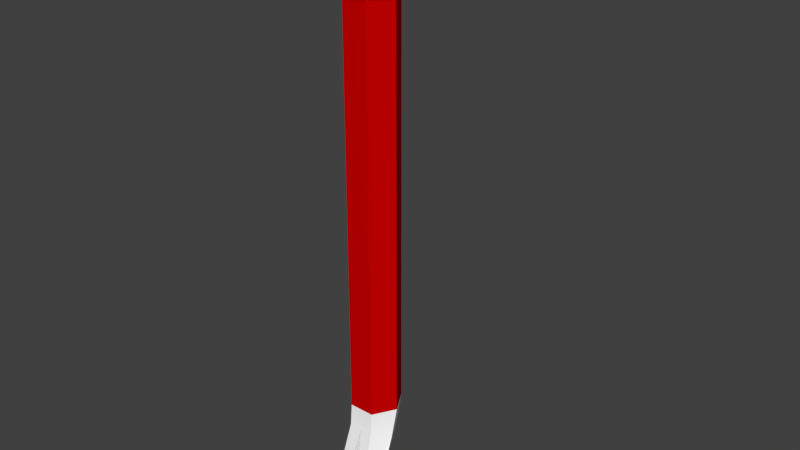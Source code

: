 # Source: crowbar.blend  (saved by Blender 2.79.7; exported with 4.5.12 LTS)
import bpy
from mathutils import Matrix  # noqa: F401  (used for matrix-valued properties, if any)

bpy.ops.wm.read_factory_settings(use_empty=True)
scene = bpy.context.scene
scene.name = 'Scene'

# ---- collections
col_collection_1 = bpy.data.collections.new('Collection 1'); scene.collection.children.link(col_collection_1)

# ---- materials (node trees are filled in below, after node groups)
mat_red = bpy.data.materials.new('red')
mat_red.alpha_threshold = 0.0
mat_red.use_transparent_shadow = False
mat_red.diffuse_color = (0.6, 0.0, 0.0, 1.0)
mat_red.roughness = 0.5
mat_blank = bpy.data.materials.new('blank')
mat_blank.alpha_threshold = 0.0
mat_blank.use_transparent_shadow = False
mat_blank.diffuse_color = (1.0, 1.0, 1.0, 1.0)
mat_blank.roughness = 0.5

# ---- material node trees

# ---- world
world_world = bpy.data.worlds.new('World'); scene.world = world_world
world_world.color = (0.05088, 0.05088, 0.05088)
world_world.use_sun_shadow = False
world_world.sun_shadow_jitter_overblur = 0.0

# ---- meshes
me_mesh = bpy.data.meshes.new('Mesh')
me_mesh.from_pydata([(0.0396, 0.07238, -0.5119), (0.0792, 0.003792, -0.5119), (-0.0792, 0.003792, 0.7369), (-0.0396, -0.0648, -0.5119), (-0.0396, 0.07238, 0.7369), (3.272e-08, 0.07238, -0.5119), (-0.0396, -0.0648, 0.7369), (8.002e-08, -0.0648, 0.7369), (0.0396, 0.07238, 0.7369), (0.0792, 0.003793, 0.7369), (0.0792, 0.01567, 0.8359), (0.0396, 0.1018, 0.85), (0.0396, -0.003317, 0.9382), (-0.0396, -0.05187, 0.8478), (-0.0792, 0.01567, 0.8359), (-0.0792, 0.04923, 0.8941), (-0.0396, 0.08322, 0.824), (-0.0396, 0.1018, 0.85), (0.0792, 0.04923, 0.8941), (0.0396, 0.1591, 0.8566), (0.0792, 0.1131, 0.9183), (0.0792, 0.1846, 0.9061), (-0.0792, 0.1131, 0.9183), (-0.0396, 0.2071, 0.9524), (-0.0792, 0.1846, 0.9061), (-0.0792, 0.3644, 0.7174), (-0.0396, 0.3723, 0.7211), (0.0396, 0.2071, 0.9524), (0.0396, 0.3566, 0.7136), (0.0792, 0.3644, 0.7174), (0.0396, -0.0648, 0.7369), (0.0396, -0.05187, 0.8478), (2.092e-08, 0.07238, 0.7369), (0.0396, 0.08322, 0.824), (2.044e-08, 0.08322, 0.824), (-0.0396, -0.003317, 0.9382), (7.946e-08, -0.05187, 0.8478), (5.277e-08, 0.1012, 0.9753), (6.848e-08, -0.003317, 0.9382), (0.0396, 0.1239, 0.8595), (1.078e-08, 0.1018, 0.85), (-0.0396, 0.1239, 0.8595), (-1.99e-09, 0.1239, 0.8595), (2.467e-08, 0.2071, 0.9524), (-0.0396, 0.1012, 0.9753), (0.0396, 0.1012, 0.9753), (0.0396, 0.3723, 0.7211), (-0.0396, 0.1591, 0.8566), (-2.713e-08, 0.1591, 0.8566), (-0.0396, 0.3566, 0.7136), (1.511e-08, -0.0648, -0.5119), (0.0396, -0.0648, -0.5119), (-0.0396, 0.07238, -0.5119), (-0.0792, 0.003792, -0.5119), (-0.0792, -0.01997, -0.599), (0.0396, -0.07038, -0.5813), (0.0792, -0.01997, -0.599), (0.0396, -0.1453, -0.8944), (-0.0396, -0.07038, -0.5813), (-0.0792, -0.1374, -0.8998), (0.0792, -0.1374, -0.8998), (0.0396, -0.1295, -0.9053), (1.475e-08, -0.07038, -0.5813), (0.0396, 0.04628, -0.6168), (-0.0396, 0.04628, -0.6168), (-0.0396, -0.1453, -0.8944), (-0.0396, -0.1295, -0.9053), (3.377e-08, 0.04628, -0.6168)], [], [(9, 0, 8), (1, 0, 9), (30, 1, 9), (51, 1, 30), (3, 6, 2), (53, 3, 2), (53, 4, 52), (2, 4, 53), (5, 52, 4), (32, 5, 4), (0, 32, 8), (32, 0, 5), (30, 7, 50), (51, 30, 50), (7, 6, 3), (50, 7, 3), (14, 4, 2), (4, 14, 16), (13, 2, 6), (14, 2, 13), (10, 30, 9), (31, 30, 10), (9, 8, 33), (10, 9, 33), (11, 10, 33), (18, 10, 11), (31, 10, 18), (12, 31, 18), (35, 14, 13), (15, 14, 35), (16, 14, 15), (17, 16, 15), (22, 17, 15), (41, 17, 22), (15, 35, 44), (22, 15, 44), (20, 12, 18), (45, 12, 20), (39, 18, 11), (18, 39, 20), (19, 20, 39), (21, 20, 19), (21, 45, 20), (45, 21, 27), (23, 22, 44), (24, 22, 23), (24, 41, 22), (41, 24, 47), (25, 47, 24), (49, 47, 25), (26, 24, 23), (24, 26, 25), (29, 27, 21), (46, 27, 29), (28, 21, 19), (29, 21, 28), (6, 7, 36), (13, 6, 36), (31, 7, 30), (36, 7, 31), (8, 32, 34), (33, 8, 34), (16, 32, 4), (34, 32, 16), (33, 34, 40), (11, 33, 40), (17, 34, 16), (40, 34, 17), (38, 13, 36), (35, 13, 38), (12, 36, 31), (38, 36, 12), (35, 38, 37), (44, 35, 37), (45, 38, 12), (37, 38, 45), (11, 40, 42), (39, 11, 42), (41, 40, 17), (42, 40, 41), (39, 42, 48), (19, 39, 48), (47, 42, 41), (48, 42, 47), (44, 37, 43), (23, 44, 43), (27, 37, 45), (43, 37, 27), (23, 43, 26), (46, 43, 27), (28, 19, 48), (49, 48, 47), (25, 26, 49), (28, 46, 29), (43, 28, 48), (46, 28, 43), (50, 3, 58), (62, 50, 58), (62, 51, 50), (55, 51, 62), (5, 0, 63), (67, 5, 63), (67, 52, 5), (64, 52, 67), (53, 52, 64), (54, 53, 64), (54, 3, 53), (58, 3, 54), (1, 51, 55), (56, 1, 55), (56, 0, 1), (63, 0, 56), (63, 56, 60), (61, 63, 60), (57, 56, 55), (60, 56, 57), (58, 54, 59), (65, 58, 59), (66, 54, 64), (59, 54, 66), (66, 65, 59), (57, 61, 60), (65, 62, 58), (55, 62, 57), (67, 63, 61), (64, 67, 66), (66, 62, 65), (67, 62, 66), (61, 57, 62), (67, 61, 62), (49, 43, 48), (26, 43, 49)])
me_mesh.polygons.foreach_set('use_smooth', [True] * 132)
me_mesh.polygons.foreach_set('material_index', [0, 0, 0, 0, 0, 0, 0, 0, 0, 0, 0, 0, 0, 0, 0, 0, 1, 1, 1, 1, 1, 1, 1, 1, 1, 1, 1, 1, 1, 1, 1, 1, 1, 1, 1, 1, 1, 1, 1, 1, 1, 1, 1, 1, 1, 1, 1, 1, 1, 1, 1, 1, 1, 1, 1, 1, 1, 1, 1, 1, 1, 1, 1, 1, 1, 1, 1, 1, 1, 1, 1, 1, 1, 1, 1, 1, 1, 1, 1, 1, 1, 1, 1, 1, 1, 1, 1, 1, 1, 1, 1, 1, 1, 1, 1, 1, 1, 1, 1, 1, 1, 1, 1, 1, 1, 1, 1, 1, 1, 1, 1, 1, 1, 1, 1, 1, 1, 1, 1, 1, 1, 1, 1, 1, 1, 1, 1, 1, 1, 1, 1, 1])
_uv = me_mesh.uv_layers.new(name='UVMap')
_uv.uv.foreach_set('vector', [0.0, 1.0, 0.0, 1.0, 0.0, 1.0, 0.0, 1.0, 0.0, 1.0, 0.0, 1.0, 0.0, 1.0, 0.0, 1.0, 0.0, 1.0, 0.0, 1.0, 0.0, 1.0, 0.0, 1.0, 0.0, 1.0, 0.0, 1.0, 0.0, 1.0, 0.0, 1.0, 0.0, 1.0, 0.0, 1.0, 0.0, 1.0, 0.0, 1.0, 0.0, 1.0, 0.0, 1.0, 0.0, 1.0, 0.0, 1.0, 0.0, 1.0, 0.0, 1.0, 0.0, 1.0, 0.0, 1.0, 0.0, 1.0, 0.0, 1.0, 0.0, 1.0, 0.0, 1.0, 0.0, 1.0, 0.0, 1.0, 0.0, 1.0, 0.0, 1.0, 0.0, 1.0, 0.0, 1.0, 0.0, 1.0, 0.0, 1.0, 0.0, 1.0, 0.0, 1.0, 0.0, 1.0, 0.0, 1.0, 0.0, 1.0, 0.0, 1.0, 0.0, 1.0, 0.0, 1.0, 0.0, 1.0, 0.0, 1.0, 0.0, 1.0, 0.0, 1.0, 0.0, 1.0, 0.0, 1.0, 0.0, 1.0, 0.0, 1.0, 0.0, 1.0, 0.0, 1.0, 0.0, 1.0, 0.0, 1.0, 0.0, 1.0, 0.0, 1.0, 0.0, 1.0, 0.0, 1.0, 0.0, 1.0, 0.0, 1.0, 0.0, 1.0, 0.0, 1.0, 0.0, 1.0, 0.0, 1.0, 0.0, 1.0, 0.0, 1.0, 0.0, 1.0, 0.0, 1.0, 0.0, 1.0, 0.0, 1.0, 0.0, 1.0, 0.0, 1.0, 0.0, 1.0, 0.0, 1.0, 0.0, 1.0, 0.0, 1.0, 0.0, 1.0, 0.0, 1.0, 0.0, 1.0, 0.0, 1.0, 0.0, 1.0, 0.0, 1.0, 0.0, 1.0, 0.0, 1.0, 0.0, 1.0, 0.0, 1.0, 0.0, 1.0, 0.0, 1.0, 0.0, 1.0, 0.0, 1.0, 0.0, 1.0, 0.0, 1.0, 0.0, 1.0, 0.0, 1.0, 0.0, 1.0, 0.0, 1.0, 0.0, 1.0, 0.0, 1.0, 0.0, 1.0, 0.0, 1.0, 0.0, 1.0, 0.0, 1.0, 0.0, 1.0, 0.0, 1.0, 0.0, 1.0, 0.0, 1.0, 0.0, 1.0, 0.0, 1.0, 0.0, 1.0, 0.0, 1.0, 0.0, 1.0, 0.0, 1.0, 0.0, 1.0, 0.0, 1.0, 0.0, 1.0, 0.0, 1.0, 0.0, 1.0, 0.0, 1.0, 0.0, 1.0, 0.0, 1.0, 0.0, 1.0, 0.0, 1.0, 0.0, 1.0, 0.0, 1.0, 0.0, 1.0, 0.0, 1.0, 0.0, 1.0, 0.0, 1.0, 0.0, 1.0, 0.0, 1.0, 0.0, 1.0, 0.0, 1.0, 0.0, 1.0, 0.0, 1.0, 0.0, 1.0, 0.0, 1.0, 0.0, 1.0, 0.0, 1.0, 0.0, 1.0, 0.0, 1.0, 0.0, 1.0, 0.0, 1.0, 0.0, 1.0, 0.0, 1.0, 0.0, 1.0, 0.0, 1.0, 0.0, 1.0, 0.0, 1.0, 0.0, 1.0, 0.0, 1.0, 0.0, 1.0, 0.0, 1.0, 0.0, 1.0, 0.0, 1.0, 0.0, 1.0, 0.0, 1.0, 0.0, 1.0, 0.0, 1.0, 0.0, 1.0, 0.0, 1.0, 0.0, 1.0, 0.0, 1.0, 0.0, 1.0, 0.0, 1.0, 0.0, 1.0, 0.0, 1.0, 0.0, 1.0, 0.0, 1.0, 0.0, 1.0, 0.0, 1.0, 0.0, 1.0, 0.0, 1.0, 0.0, 1.0, 0.0, 1.0, 0.0, 1.0, 0.0, 1.0, 0.0, 1.0, 0.0, 1.0, 0.0, 1.0, 0.0, 1.0, 0.0, 1.0, 0.0, 1.0, 0.0, 1.0, 0.0, 1.0, 0.0, 1.0, 0.0, 1.0, 0.0, 1.0, 0.0, 1.0, 0.0, 1.0, 0.0, 1.0, 0.0, 1.0, 0.0, 1.0, 0.0, 1.0, 0.0, 1.0, 0.0, 1.0, 0.0, 1.0, 0.0, 1.0, 0.0, 1.0, 0.0, 1.0, 0.0, 1.0, 0.0, 1.0, 0.0, 1.0, 0.0, 1.0, 0.0, 1.0, 0.0, 1.0, 0.0, 1.0, 0.0, 1.0, 0.0, 1.0, 0.0, 1.0, 0.0, 1.0, 0.0, 1.0, 0.0, 1.0, 0.0, 1.0, 0.0, 1.0, 0.0, 1.0, 0.0, 1.0, 0.0, 1.0, 0.0, 1.0, 0.0, 1.0, 0.0, 1.0, 0.0, 1.0, 0.0, 1.0, 0.0, 1.0, 0.0, 1.0, 0.0, 1.0, 0.0, 1.0, 0.0, 1.0, 0.0, 1.0, 0.0, 1.0, 0.0, 1.0, 0.0, 1.0, 0.0, 1.0, 0.0, 1.0, 0.0, 1.0, 0.0, 1.0, 0.0, 1.0, 0.0, 1.0, 0.0, 1.0, 0.0, 1.0, 0.0, 1.0, 0.0, 1.0, 0.0, 1.0, 0.0, 1.0, 0.0, 1.0, 0.0, 1.0, 0.0, 1.0, 0.0, 1.0, 0.0, 1.0, 0.0, 1.0, 0.0, 1.0, 0.0, 1.0, 0.0, 1.0, 0.0, 1.0, 0.0, 1.0, 0.0, 1.0, 0.0, 1.0, 0.0, 1.0, 0.0, 1.0, 0.0, 1.0, 0.0, 1.0, 0.0, 1.0, 0.0, 1.0, 0.0, 1.0, 0.0, 1.0, 0.0, 1.0, 0.0, 1.0, 0.0, 1.0, 0.0, 1.0, 0.0, 1.0, 0.0, 1.0, 0.0, 1.0, 0.0, 1.0, 0.0, 1.0, 0.0, 1.0, 0.0, 1.0, 0.0, 1.0, 0.0, 1.0, 0.0, 1.0, 0.0, 1.0, 0.0, 1.0, 0.0, 1.0, 0.0, 1.0, 0.0, 1.0, 0.0, 1.0, 0.0, 1.0, 0.0, 1.0, 0.0, 1.0, 0.0, 1.0, 0.0, 1.0, 0.0, 1.0, 0.0, 1.0, 0.0, 1.0, 0.0, 1.0, 0.0, 1.0, 0.0, 1.0, 0.0, 1.0, 0.0, 1.0, 0.0, 1.0, 0.0, 1.0, 0.0, 1.0, 0.0, 1.0, 0.0, 1.0, 0.0, 1.0, 0.0, 1.0, 0.0, 1.0, 0.0, 1.0, 0.0, 1.0, 0.0, 1.0, 0.0, 1.0, 0.0, 1.0, 0.0, 1.0, 0.0, 1.0, 0.0, 1.0, 0.0, 1.0, 0.0, 1.0, 0.0, 1.0, 0.0, 1.0, 0.0, 1.0, 0.0, 1.0, 0.0, 1.0, 0.0, 1.0, 0.0, 1.0, 0.0, 1.0, 0.0, 1.0, 0.0, 1.0, 0.0, 1.0, 0.0, 1.0, 0.0, 1.0, 0.0, 1.0, 0.0, 1.0, 0.0, 1.0, 0.0, 1.0, 0.0, 1.0, 0.0, 1.0, 0.0, 1.0, 0.0, 1.0, 0.0, 1.0, 0.0, 1.0, 0.0, 1.0, 0.0, 1.0, 0.0, 1.0, 0.0, 1.0, 0.0, 1.0, 0.0, 1.0, 0.0, 1.0, 0.0, 1.0, 0.0, 1.0, 0.0, 1.0, 0.0, 1.0, 0.0, 1.0, 0.0, 1.0, 0.0, 1.0, 0.0, 1.0, 0.0, 1.0, 0.0, 1.0, 0.0, 1.0, 0.0, 1.0, 0.0, 1.0, 0.0, 1.0, 0.0, 1.0, 0.0, 1.0, 0.0, 1.0, 0.0, 1.0, 0.0, 1.0, 0.0, 1.0, 0.0, 1.0, 0.0, 1.0, 0.0, 1.0, 0.0, 1.0, 0.0, 1.0, 0.0, 1.0, 0.0, 1.0, 0.0, 1.0, 0.0, 1.0, 0.0, 1.0, 0.0, 1.0, 0.0, 1.0, 0.0, 1.0, 0.0, 1.0, 0.0, 1.0, 0.0, 1.0, 0.0, 1.0, 0.0, 1.0, 0.0, 1.0, 0.0, 1.0, 0.0, 1.0, 0.0, 1.0, 0.0, 1.0, 0.0, 1.0, 0.0, 1.0])
me_mesh.materials.append(mat_red)
me_mesh.materials.append(mat_blank)
me_mesh.use_remesh_preserve_volume = False
me_mesh.use_remesh_preserve_attributes = False
me_mesh.use_mirror_vertex_groups = False
me_mesh.update()

# ---- objects
ob_mountpoint = bpy.data.objects.new('mountpoint', None)
ob_exp_catch_root = bpy.data.objects.new('Exp-Catch-Root', None)
ob_cylinder = bpy.data.objects.new('Cylinder', me_mesh)
ob_muzzlepoint = bpy.data.objects.new('muzzlePoint', None)

# ---- transforms, parenting, visibility, modifiers, constraints
ob_mountpoint.location = (4.973e-16, 7.216e-16, -0.1)
ob_mountpoint.rotation_mode = 'QUATERNION'
ob_mountpoint.rotation_quaternion = (1.0, 0.0, 0.0, 0.0)
ob_mountpoint.empty_display_type = 'SINGLE_ARROW'
ob_mountpoint.empty_display_size = 0.5
ob_mountpoint.lineart.crease_threshold = 0.0
ob_exp_catch_root.location = (0.0, 0.0, 0.0)
ob_exp_catch_root.rotation_mode = 'QUATERNION'
ob_exp_catch_root.rotation_quaternion = (1.0, 0.0, 0.0, 0.0)
ob_exp_catch_root.empty_display_type = 'SINGLE_ARROW'
ob_exp_catch_root.empty_display_size = 0.5
ob_exp_catch_root.lineart.crease_threshold = 0.0
ob_cylinder.parent = ob_exp_catch_root
ob_cylinder.location = (0.0, 0.0, 0.0)
ob_cylinder.lineart.crease_threshold = 0.0
_m = ob_cylinder.modifiers.new('EdgeSplit', 'EDGE_SPLIT')
ob_muzzlepoint.location = (1.569e-16, 0.1936, 0.7065)
ob_muzzlepoint.rotation_mode = 'QUATERNION'
ob_muzzlepoint.rotation_quaternion = (1.0, 0.0, 0.0, 0.0)
ob_muzzlepoint.empty_display_type = 'SINGLE_ARROW'
ob_muzzlepoint.empty_display_size = 0.5
ob_muzzlepoint.lineart.crease_threshold = 0.0

# ---- collection membership
col_collection_1.objects.link(ob_mountpoint)
col_collection_1.objects.link(ob_exp_catch_root)
col_collection_1.objects.link(ob_cylinder)
col_collection_1.objects.link(ob_muzzlepoint)

# ---- scene / render settings (as saved in the file)
scene.frame_start = 1; scene.frame_end = 250; scene.frame_set(0)
scene.render.engine = 'BLENDER_EEVEE_NEXT'
scene.render.resolution_percentage = 50
scene.render.dither_intensity = 0.0
scene.cycles.use_denoising = False
scene.cycles.samples = 128
scene.cycles.sampling_pattern = 'TABULATED_SOBOL'
scene.cycles.use_adaptive_sampling = False
scene.cycles.use_light_tree = False
scene.view_settings.view_transform = 'Standard'
bpy.context.view_layer.update()

# ---- added for rendering (the .blend has no active camera and no usable light): camera, sun
cam_auto = bpy.data.cameras.new('AutoCamera')
cam_auto.lens = 50.0
cam_auto.sensor_width = 36.0
cam_auto.clip_end = 1000.0
ob_auto_camera = bpy.data.objects.new('AutoCamera', cam_auto)
scene.collection.objects.link(ob_auto_camera)
ob_auto_camera.location = (1.81061, -2.05923, 1.48354)
ob_auto_camera.rotation_euler = (1.09748, -7.21219e-08, 0.694738)
scene.camera = ob_auto_camera
light_auto_sun = bpy.data.lights.new('AutoSun', 'SUN')
light_auto_sun.energy = 3.0
light_auto_sun.angle = 0.0523599
ob_auto_sun = bpy.data.objects.new('AutoSun', light_auto_sun)
scene.collection.objects.link(ob_auto_sun)
ob_auto_sun.rotation_euler = (0.872665, 0.174533, 0.523599)
bpy.context.view_layer.update()
